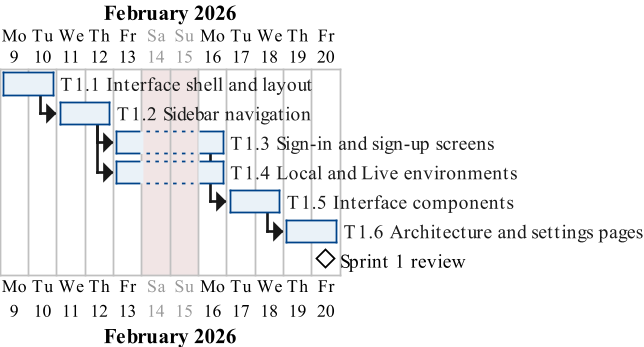

The diagram above was rendered by PlantUML. Its source (embedded in the PNG):
@startgantt
skinparamlocked dpi 170
' Sprint 1 task-level schedule (backlog T1.1-T1.6). Global overview: gantt-project.puml.
skinparam backgroundColor transparent
skinparam defaultFontName Times New Roman
skinparam shadowing false
<style>
ganttDiagram {
  task {
    BackGroundColor #EAF2F8
    LineColor #004389
    FontColor #1A1A1A
  }
  milestone { BackGroundColor #004389 LineColor #003063 }
  note { BackGroundColor #FBF6DD LineColor #9A8C4A }
}
</style>
Project starts 2026-02-09
saturday are closed
sunday are closed

[T1.1 Interface shell and layout] as [t11] lasts 2 days
[T1.2 Sidebar navigation] as [t12] lasts 2 days
[t12] starts at [t11]'s end
[T1.3 Sign-in and sign-up screens] as [t13] lasts 2 days
[t13] starts at [t12]'s end
[T1.4 Local and Live environments] as [t14] lasts 2 days
[t14] starts at [t12]'s end
[T1.5 Interface components] as [t15] lasts 2 days
[t15] starts at [t13]'s end
[T1.6 Architecture and settings pages] as [t16] lasts 2 days
[t16] starts at [t15]'s end
[Sprint 1 review] happens at [t16]'s end
@endgantt